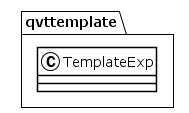

The diagram above was rendered by PlantUML. Its source (embedded in the PNG):
@startuml
!theme plain
package qvttemplate {
class TemplateExp {
}
}
@enduml